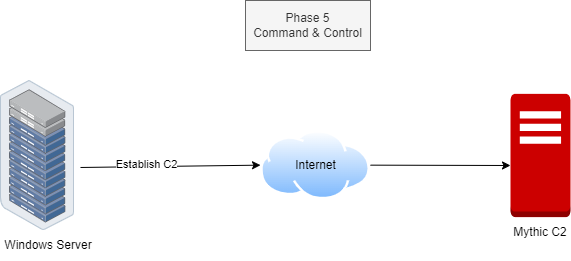

The diagram above was exported from draw.io. Its source (the exported page's mxGraphModel, read from the mxfile embedded in the PNG):
<mxGraphModel dx="1050" dy="522" grid="1" gridSize="10" guides="1" tooltips="1" connect="1" arrows="1" fold="1" page="1" pageScale="1" pageWidth="850" pageHeight="1100" math="0" shadow="0">
  <root>
    <mxCell id="0" />
    <mxCell id="1" parent="0" />
    <mxCell id="_ymG23HSoBm0zn-RKNax-1" value="Phase 5&lt;div&gt;Command &amp;amp; Control&lt;/div&gt;" style="text;html=1;align=center;verticalAlign=middle;whiteSpace=wrap;rounded=0;fillColor=#f5f5f5;fontColor=#333333;strokeColor=#666666;" vertex="1" parent="1">
      <mxGeometry x="355" y="140" width="125" height="50" as="geometry" />
    </mxCell>
    <mxCell id="_ymG23HSoBm0zn-RKNax-2" value="" style="group" vertex="1" connectable="0" parent="1">
      <mxGeometry x="370" y="270" width="110" height="70" as="geometry" />
    </mxCell>
    <mxCell id="_ymG23HSoBm0zn-RKNax-3" value="" style="image;aspect=fixed;perimeter=ellipsePerimeter;html=1;align=center;shadow=0;dashed=0;spacingTop=3;image=img/lib/active_directory/internet_cloud.svg;" vertex="1" parent="_ymG23HSoBm0zn-RKNax-2">
      <mxGeometry width="110" height="69.3" as="geometry" />
    </mxCell>
    <mxCell id="_ymG23HSoBm0zn-RKNax-4" value="Internet" style="text;html=1;align=center;verticalAlign=middle;whiteSpace=wrap;rounded=0;" vertex="1" parent="_ymG23HSoBm0zn-RKNax-2">
      <mxGeometry x="27.5" y="21.111111111111114" width="55" height="27.777777777777768" as="geometry" />
    </mxCell>
    <mxCell id="_ymG23HSoBm0zn-RKNax-5" style="rounded=0;orthogonalLoop=1;jettySize=auto;html=1;" edge="1" parent="1" source="_ymG23HSoBm0zn-RKNax-3">
      <mxGeometry relative="1" as="geometry">
        <mxPoint x="620" y="305" as="targetPoint" />
      </mxGeometry>
    </mxCell>
    <mxCell id="_ymG23HSoBm0zn-RKNax-7" style="rounded=0;orthogonalLoop=1;jettySize=auto;html=1;entryX=0;entryY=0.5;entryDx=0;entryDy=0;" edge="1" parent="1" target="_ymG23HSoBm0zn-RKNax-3">
      <mxGeometry relative="1" as="geometry">
        <mxPoint x="190" y="306.9818181818182" as="sourcePoint" />
      </mxGeometry>
    </mxCell>
    <mxCell id="_ymG23HSoBm0zn-RKNax-8" value="Establish C2" style="edgeLabel;html=1;align=center;verticalAlign=middle;resizable=0;points=[];" vertex="1" connectable="0" parent="_ymG23HSoBm0zn-RKNax-7">
      <mxGeometry x="-0.2654" y="3" relative="1" as="geometry">
        <mxPoint as="offset" />
      </mxGeometry>
    </mxCell>
    <mxCell id="_ymG23HSoBm0zn-RKNax-9" value="" style="group" vertex="1" connectable="0" parent="1">
      <mxGeometry x="110" y="220" width="96.00999999999999" height="180" as="geometry" />
    </mxCell>
    <mxCell id="_ymG23HSoBm0zn-RKNax-10" value="" style="image;points=[];aspect=fixed;html=1;align=center;shadow=0;dashed=0;image=img/lib/allied_telesis/storage/Datacenter_Server_Rack_ToR.svg;" vertex="1" parent="_ymG23HSoBm0zn-RKNax-9">
      <mxGeometry width="73.99" height="150" as="geometry" />
    </mxCell>
    <mxCell id="_ymG23HSoBm0zn-RKNax-11" value="Windows Server" style="text;html=1;align=center;verticalAlign=middle;whiteSpace=wrap;rounded=0;" vertex="1" parent="_ymG23HSoBm0zn-RKNax-9">
      <mxGeometry y="150" width="96.01" height="30" as="geometry" />
    </mxCell>
    <mxCell id="_ymG23HSoBm0zn-RKNax-12" value="" style="group" vertex="1" connectable="0" parent="1">
      <mxGeometry x="620" y="233.37" width="60" height="153.25" as="geometry" />
    </mxCell>
    <mxCell id="_ymG23HSoBm0zn-RKNax-13" value="" style="outlineConnect=0;dashed=0;verticalLabelPosition=bottom;verticalAlign=top;align=center;html=1;shape=mxgraph.aws3.traditional_server;fillColor=#CC0000;gradientColor=none;" vertex="1" parent="_ymG23HSoBm0zn-RKNax-12">
      <mxGeometry width="60" height="123.25" as="geometry" />
    </mxCell>
    <mxCell id="_ymG23HSoBm0zn-RKNax-14" value="Mythic C2" style="text;html=1;align=center;verticalAlign=middle;whiteSpace=wrap;rounded=0;" vertex="1" parent="_ymG23HSoBm0zn-RKNax-12">
      <mxGeometry y="123.25" width="60" height="30" as="geometry" />
    </mxCell>
  </root>
</mxGraphModel>